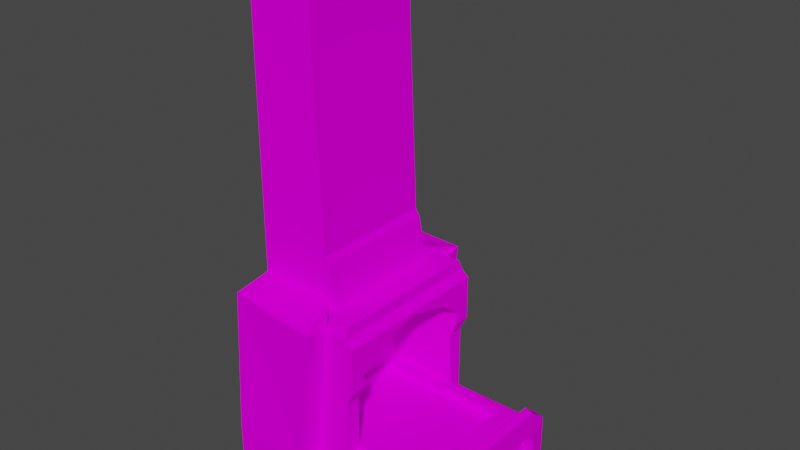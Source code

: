 # Source: forge.blend  (saved by Blender 2.90.8; exported with 4.5.12 LTS)
import bpy
from mathutils import Matrix  # noqa: F401  (used for matrix-valued properties, if any)

bpy.ops.wm.read_factory_settings(use_empty=True)
scene = bpy.context.scene
scene.name = 'Scene'

# ---- collections
col_collection = bpy.data.collections.new('Collection'); scene.collection.children.link(col_collection)

# ---- images (referenced by path relative to the original .blend; pixels are not part of the script)
import os
ASSET_DIR = os.environ.get("B2B_ASSET_DIR", "")  # directory of the original .blend (textures are referenced by path, not embedded)
HERE = os.path.dirname(os.path.abspath(__file__))  # packed textures are extracted next to this script under _unpacked/

def load_image(name, relpath, width, height, colorspace="sRGB"):
    """Load a texture the original file referenced (path relative to the .blend, or extracted next to this script)."""
    p = next((c for c in (os.path.join(HERE, relpath), os.path.join(ASSET_DIR, relpath)) if relpath and os.path.exists(c)), "")
    if p:
        img = bpy.data.images.load(p, check_existing=True)
        img.name = name
    else:  # same state as the original file: an image datablock whose file is absent (Cycles renders it pink)
        img = bpy.data.images.new(name, width, height)
        img.source = "FILE"
        img.filepath = "//" + (relpath or name)
    img.colorspace_settings.name = colorspace
    return img
img_colourpalette_png = load_image('colourpalette.png', 'colourpalette.png', 1024, 1024, 'sRGB')

# ---- materials (node trees are filled in below, after node groups)
mat_material = bpy.data.materials.new('Material')
mat_material.alpha_threshold = 0.0
mat_material.use_transparent_shadow = False
mat_material.line_color = (0.0, 0.0, 0.0, 1.0)

# ---- material node trees
mat_material.use_nodes = True; mat_material.node_tree.nodes.clear()
_N = mat_material.node_tree.nodes; _L = mat_material.node_tree.links
n0 = _N.new('ShaderNodeOutputMaterial'); n0.name = 'Material Output'; n0.location = (300, 300)
n1 = _N.new('ShaderNodeBsdfPrincipled'); n1.name = 'Principled BSDF'; n1.location = (10, 300)
n1.distribution = 'GGX'
n1.subsurface_method = 'BURLEY'
n1.inputs[2].default_value = 1.0
n1.inputs[3].default_value = 1.45
n1.inputs[13].default_value = 0.0
n1.inputs[27].default_value = (0.0, 0.0, 0.0, 1.0)
n1.inputs[28].default_value = 1.0
n2 = _N.new('ShaderNodeTexImage'); n2.name = 'Image Texture'; n2.location = (-287, 200)
n2.image = img_colourpalette_png
n3 = _N.new('ShaderNodeTexCoord'); n3.name = 'Texture Coordinate'; n3.location = (-489, 209)
_L.new(n1.outputs[0], n0.inputs[0])
_L.new(n2.outputs[0], n1.inputs[0])
_L.new(n3.outputs[2], n2.inputs[0])
n0.is_active_output = True

# ---- world
world_world = bpy.data.worlds.new('World'); scene.world = world_world
world_world.use_nodes = True; world_world.node_tree.nodes.clear()
_N = world_world.node_tree.nodes; _L = world_world.node_tree.links
n0 = _N.new('ShaderNodeOutputWorld'); n0.name = 'World Output'; n0.location = (300, 300)
n1 = _N.new('ShaderNodeBackground'); n1.name = 'Background'; n1.location = (10, 300)
n1.inputs[0].default_value = (0.05088, 0.05088, 0.05088, 1.0)
_L.new(n1.outputs[0], n0.inputs[0])
n0.is_active_output = True
world_world.color = (0.05088, 0.05088, 0.05088)
world_world.use_sun_shadow = False
world_world.sun_shadow_jitter_overblur = 0.0

# ---- meshes
me_cube_001 = bpy.data.meshes.new('Cube.001')
me_cube_001.from_pydata([(-0.5938, -0.7071, -1.0), (-0.5938, -0.5294, 1.063), (-0.5938, 0.7071, -1.0), (-0.5938, 0.5294, 1.063), (1.0, -0.7071, -1.0), (1.0, -0.5736, 0.619), (1.0, 0.7071, -1.0), (1.0, 0.5736, 0.619), (-0.5938, -0.7071, -0.3705), (-0.5938, 0.7071, -0.3705), (1.0, 0.4785, -0.303), (1.0, -0.4785, -0.303), (1.708, 0.7071, -1.0), (1.708, 0.7071, -0.4511), (0.9482, 0.5294, 1.063), (0.9482, -0.5294, 1.063), (1.0, 0.7071, -0.4511), (1.0, -0.7071, -0.4511), (1.0, 0.3824, 0.8095), (1.0, 0.1912, 0.8861), (1.0, -1.105e-09, 0.9452), (1.0, -0.1912, 0.8861), (1.0, -0.3824, 0.8095), (0.3071, -0.3824, 0.8095), (0.3071, -0.5736, 0.619), (0.3071, 0.5736, 0.619), (0.4022, 0.4785, -0.303), (0.4022, -0.4785, -0.303), (0.3071, 0.3824, 0.8095), (0.3071, 0.1912, 0.8861), (0.3071, -1.105e-09, 0.9452), (0.3071, -0.1912, 0.8861), (1.708, -0.7071, -1.0), (1.708, 0.7071, 1.063), (1.708, -0.7071, 1.063), (1.708, -0.7071, -0.4511), (1.708, -0.3824, 0.8095), (1.708, -0.5736, 0.619), (1.708, 0.5736, 0.619), (1.708, 0.4785, -0.303), (1.708, -0.4785, -0.303), (1.708, 0.3824, 0.8095), (1.708, 0.1912, 0.8861), (1.708, -1.105e-09, 0.9452), (1.708, -0.1912, 0.8861), (3.474, 0.2787, -0.7461), (3.474, 0.2787, -1.0), (3.474, -0.2787, -1.0), (3.474, -0.2787, -0.7461), (3.064, 0.4785, -0.303), (3.064, -0.4785, -0.303), (0.3071, 0.5736, -0.303), (0.3071, -0.5736, -0.303), (1.0, 0.5736, -0.303), (1.0, -0.5736, -0.303), (1.708, 0.5736, -0.303), (1.708, -0.5736, -0.303), (3.474, 0.2701, -0.7293), (3.474, -0.2701, -0.7293), (1.0, 0.4785, -0.423), (1.0, -0.4785, -0.423), (1.708, 0.4785, -0.423), (1.708, -0.4785, -0.423), (0.4022, 0.4785, -0.423), (0.4022, -0.4785, -0.423), (3.064, 0.4785, -0.423), (3.064, -0.4785, -0.423), (3.474, 0.7071, -0.4511), (3.474, 0.7071, -1.0), (3.474, -0.7071, -1.0), (3.474, -0.7071, -0.4511), (3.474, 0.5736, -0.303), (3.474, -0.5736, -0.303), (3.474, 0.7071, -0.4511), (3.474, 0.7071, -1.0), (3.474, -0.7071, -0.4511), (3.474, -0.7071, -1.0), (3.474, 0.5736, -0.303), (3.474, -0.5736, -0.303), (3.474, 0.6016, -0.5971), (3.474, 0.6016, -1.0), (3.474, -0.6016, -0.5971), (3.474, -0.6016, -1.0), (3.474, 0.5267, -0.5139), (3.474, -0.5267, -0.5139), (3.611, 0.7071, -1.0), (3.611, -0.7071, -1.0), (3.611, 0.6016, -0.5971), (3.611, 0.6016, -1.0), (3.611, -0.6016, -0.5971), (3.611, -0.6016, -1.0), (3.611, 0.5267, -0.5139), (3.611, -0.5267, -0.5139), (3.474, 0.7769, -0.4243), (3.474, 0.7819, -1.0), (3.474, -0.7769, -0.4243), (3.474, -0.7819, -1.0), (3.474, 0.604, -0.2346), (3.474, -0.604, -0.2346), (3.659, -0.7611, -0.4304), (3.664, -0.76, -1.0), (3.659, 0.7611, -0.4304), (3.664, 0.76, -1.0), (3.658, 0.5973, -0.2497), (3.658, -0.5973, -0.2497), (3.686, 0.6016, -0.5971), (3.686, 0.6016, -1.0), (3.686, -0.6016, -0.5971), (3.686, -0.6016, -1.0), (3.686, 0.5267, -0.5139), (3.686, -0.5267, -0.5139), (3.474, 0.6016, -0.5971), (3.474, 0.6016, -1.0), (3.474, -0.6016, -1.0), (3.474, -0.6016, -0.5971), (3.474, 0.5267, -0.5139), (3.474, -0.5267, -0.5139), (3.171, 0.2787, -0.7461), (3.171, 0.2787, -1.0), (3.171, -0.2787, -1.0), (3.171, -0.2787, -0.7461), (3.171, 0.2701, -0.7293), (3.171, -0.2701, -0.7293), (1.708, 0.7071, 0.3058), (1.708, -0.7071, 0.3058), (1.708, 0.5736, 0.3021), (1.708, -0.5736, 0.3021), (1.859, 0.7071, 0.9821), (1.859, -0.7071, 0.9821), (1.859, -0.3824, 0.8095), (1.859, -0.5736, 0.619), (1.859, 0.5736, 0.619), (1.859, 0.3824, 0.8095), (1.859, 0.1912, 0.8861), (1.859, 5.19e-10, 0.9452), (1.859, -0.1912, 0.8861), (1.859, 0.7071, 0.4832), (1.859, -0.7071, 0.4832), (1.859, 0.5736, 0.4795), (1.859, -0.5736, 0.4795), (-0.5938, -0.7071, 1.063), (-0.5938, 0.7071, 1.063), (1.252, 0.7071, 1.063), (1.252, -0.7071, 1.063), (-0.5938, -0.5294, 3.818), (-0.5938, 0.5294, 3.818), (0.7374, 0.5294, 3.818), (0.7374, -0.5294, 3.818), (0.9615, 0.3399, 0.8689), (0.9615, 0.1699, 0.9369), (0.9615, -3.496e-10, 0.9895), (0.9615, -0.1699, 0.9369), (0.9615, -0.3399, 0.8689), (0.3456, 0.3399, 0.8689), (0.3456, 0.1699, 0.9369), (0.3456, -3.496e-10, 0.9895), (0.3456, -0.1699, 0.9369), (0.3456, -0.3399, 0.8689), (0.8992, 0.2712, 0.9595), (0.8992, 0.1356, 1.014), (0.8992, -2.789e-10, 1.056), (0.8992, -0.1356, 1.014), (0.8992, -0.2712, 0.9595), (0.4078, 0.2712, 0.9595), (0.4078, 0.1356, 1.014), (0.4078, -2.789e-10, 1.056), (0.4078, -0.1356, 1.014), (0.4078, -0.2712, 0.9595), (0.8992, 0.2712, 1.034), (0.8992, 0.1356, 1.088), (0.8992, 5.882e-11, 1.13), (0.8992, -0.1356, 1.088), (0.8992, -0.2712, 1.034), (0.4078, 0.2712, 1.034), (0.4078, 0.1356, 1.088), (0.4078, 5.882e-11, 1.13), (0.4078, -0.1356, 1.088), (0.4078, -0.2712, 1.034), (-0.5938, -0.5294, 4.852), (-0.5938, 0.5294, 4.852), (0.7374, 0.5294, 4.852), (0.7374, -0.5294, 4.852), (-0.5938, -0.9179, -0.3705), (-0.5938, -0.8562, 1.212), (-0.5938, 0.9179, -0.3705), (-0.5938, 0.9179, -1.0), (1.0, 0.9179, -1.0), (-0.5938, 0.8562, 1.212), (1.252, 0.9044, 1.137), (1.0, 0.9179, -0.4511), (1.0, -0.9179, -0.4511), (1.0, -0.9179, -1.0), (-0.5938, -0.9179, -1.0), (1.252, -0.9044, 1.137), (-0.5938, 0.5294, 1.274), (0.9482, 0.5294, 1.274), (0.9482, -0.5294, 1.274), (-0.5938, -0.5294, 1.274), (0.8971, 0.5294, 1.73), (0.8971, -0.5294, 1.73), (-0.5938, -0.5294, 1.73), (-0.5938, 0.5294, 1.73), (1.185, 0.5294, 1.07), (1.185, -0.5294, 1.07), (0.9818, -0.5294, 1.657), (0.9818, 0.5294, 1.657), (1.255, 0.6719, 1.179), (1.255, -0.6719, 1.179), (1.688, 0.6719, 1.179), (1.688, -0.6719, 1.179), (0.9658, 0.503, 1.179), (0.9658, -0.503, 1.179), (1.0, 0.8209, -0.7292), (1.0, 0.8209, -1.0), (1.0, -0.8209, -0.7292), (1.0, -0.8209, -1.0), (1.708, 0.8209, -0.7292), (1.708, 0.8209, -1.0), (1.708, -0.8209, -0.7292), (1.708, -0.8209, -1.0)], [], [(8, 140, 141, 9), (16, 6, 186, 189), (22, 5, 24, 23), (9, 141, 187, 184), (2, 6, 4, 0), (199, 198, 146, 147), (143, 15, 196, 193), (8, 0, 192, 182), (0, 8, 9, 2), (18, 7, 38, 41), (16, 142, 33, 123, 13), (5, 22, 36, 37), (4, 32, 219, 215), (51, 25, 28, 29, 30, 31, 23, 24, 52), (29, 28, 153, 154), (53, 7, 25, 51), (7, 18, 28, 25), (20, 21, 151, 150), (5, 54, 52, 24), (28, 18, 148, 153), (39, 10, 59, 61), (23, 31, 156, 157), (124, 126, 139, 137), (125, 55, 13, 123), (43, 42, 133, 134), (4, 6, 12, 32), (7, 53, 55, 125, 38), (143, 17, 35, 124, 34), (19, 18, 41, 42), (142, 14, 210, 206), (54, 5, 37, 126, 56), (20, 19, 42, 43), (35, 17, 214, 218), (50, 49, 65, 66), (21, 20, 43, 44), (22, 21, 44, 36), (35, 32, 69, 70), (13, 55, 71, 67), (56, 35, 70, 72), (12, 13, 67, 68), (40, 50, 66, 62), (27, 26, 51, 52), (26, 10, 53, 51), (11, 27, 52, 54), (10, 39, 55, 53), (40, 11, 54, 56), (49, 50, 72, 71), (39, 49, 71, 55), (50, 40, 56, 72), (60, 59, 63, 64), (59, 60, 62, 61), (61, 62, 66, 65), (10, 26, 63, 59), (49, 39, 61, 65), (11, 40, 62, 60), (27, 11, 60, 64), (26, 27, 64, 63), (68, 67, 73, 74), (112, 68, 74, 80), (111, 112, 80, 79), (71, 72, 78, 77), (116, 115, 83, 84), (85, 74, 94, 102), (76, 82, 90, 86), (79, 80, 88, 87), (83, 79, 87, 91), (91, 87, 105, 109), (115, 111, 79, 83), (67, 71, 77, 73), (69, 113, 82, 76), (114, 116, 84, 81), (72, 70, 75, 78), (113, 114, 81, 82), (70, 69, 76, 75), (77, 78, 98, 97), (92, 91, 109, 110), (75, 76, 96, 95), (90, 89, 107, 108), (76, 86, 100, 96), (81, 84, 92, 89), (82, 81, 89, 90), (74, 73, 93, 94), (87, 88, 106, 105), (84, 83, 91, 92), (86, 90, 108, 100), (80, 74, 85, 88), (97, 98, 104, 103), (95, 96, 100, 99), (105, 106, 102, 101), (108, 107, 99, 100), (110, 109, 103, 104), (109, 105, 101, 103), (107, 110, 104, 99), (93, 97, 103, 101), (94, 93, 101, 102), (98, 95, 99, 104), (73, 77, 97, 93), (89, 92, 110, 107), (78, 75, 95, 98), (88, 85, 102, 106), (45, 46, 112, 111), (47, 48, 114, 113), (58, 57, 115, 116), (57, 45, 111, 115), (48, 58, 116, 114), (117, 121, 122, 120, 119, 118), (45, 57, 121, 117), (48, 47, 119, 120), (46, 45, 117, 118), (58, 48, 120, 122), (57, 58, 122, 121), (56, 126, 124, 35), (126, 37, 130, 139), (130, 129, 135, 134, 133, 132, 131, 127, 128), (139, 130, 128, 137), (131, 138, 136, 127), (33, 34, 128, 127), (44, 43, 134, 135), (125, 123, 136, 138), (36, 44, 135, 129), (123, 33, 127, 136), (37, 36, 129, 130), (34, 124, 137, 128), (41, 38, 131, 132), (38, 125, 138, 131), (42, 41, 132, 133), (1, 3, 141, 140), (14, 142, 188, 195), (143, 34, 209, 207), (6, 2, 185, 186), (144, 147, 181, 178), (201, 200, 144, 145), (200, 199, 147, 144), (198, 201, 145, 146), (157, 156, 166, 167), (148, 149, 159, 158), (151, 152, 162, 161), (156, 155, 165, 166), (21, 22, 152, 151), (30, 29, 154, 155), (18, 19, 149, 148), (22, 23, 157, 152), (31, 30, 155, 156), (19, 20, 150, 149), (167, 166, 176, 177), (158, 159, 169, 168), (161, 162, 172, 171), (166, 165, 175, 176), (154, 153, 163, 164), (153, 148, 158, 163), (149, 150, 160, 159), (152, 157, 167, 162), (155, 154, 164, 165), (150, 151, 161, 160), (170, 171, 176, 175), (171, 172, 177, 176), (168, 169, 174, 173), (169, 170, 175, 174), (164, 163, 173, 174), (163, 158, 168, 173), (159, 160, 170, 169), (162, 167, 177, 172), (165, 164, 174, 175), (160, 161, 171, 170), (180, 179, 178, 181), (146, 145, 179, 180), (147, 146, 180, 181), (145, 144, 178, 179), (184, 187, 188, 189), (190, 193, 183, 182), (191, 190, 182, 192), (185, 184, 189, 186), (194, 195, 188, 187), (196, 197, 183, 193), (142, 16, 189, 188), (3, 14, 195, 194), (17, 143, 193, 190), (140, 8, 182, 183), (15, 1, 197, 196), (4, 17, 190, 191), (1, 140, 183, 197), (0, 4, 191, 192), (2, 9, 184, 185), (141, 3, 194, 187), (14, 3, 201, 198), (1, 15, 199, 200), (3, 1, 200, 201), (14, 198, 205, 202), (203, 202, 205, 204), (15, 14, 202, 203), (199, 15, 203, 204), (198, 199, 204, 205), (206, 207, 209, 208), (210, 211, 207, 206), (33, 142, 206, 208), (14, 15, 211, 210), (15, 143, 207, 211), (34, 33, 208, 209), (213, 212, 216, 217), (214, 215, 219, 218), (16, 13, 216, 212), (6, 16, 212, 213), (13, 12, 217, 216), (32, 35, 218, 219), (17, 4, 215, 214), (12, 6, 213, 217)])
_uv = me_cube_001.uv_layers.new(name='UVMap')
_uv.uv.foreach_set('vector', [0.9461, 0.4375, 0.9461, 0.4375, 0.9461, 0.4375, 0.9461, 0.4375, 0.9461, 0.4375, 0.9461, 0.4375, 0.9461, 0.4375, 0.9461, 0.4375, 0.9461, 0.4375, 0.9461, 0.4375, 0.9461, 0.4375, 0.9461, 0.4375, 0.9461, 0.4375, 0.9461, 0.4375, 0.9461, 0.4375, 0.9461, 0.4375, 0.9461, 0.4375, 0.9461, 0.4375, 0.9461, 0.4375, 0.9461, 0.4375, 0.9461, 0.4375, 0.9461, 0.4375, 0.9461, 0.4375, 0.9461, 0.4375, 0.9461, 0.4375, 0.9461, 0.4375, 0.9461, 0.4375, 0.9461, 0.4375, 0.9461, 0.4375, 0.9461, 0.4375, 0.9461, 0.4375, 0.9461, 0.4375, 0.9461, 0.4375, 0.9461, 0.4375, 0.9461, 0.4375, 0.9461, 0.4375, 0.9461, 0.4375, 0.9461, 0.4375, 0.9461, 0.4375, 0.9461, 0.4375, 0.9181, 0.4375, 0.9181, 0.4375, 0.9181, 0.4375, 0.9181, 0.4375, 0.9181, 0.4375, 0.9461, 0.4375, 0.9461, 0.4375, 0.9461, 0.4375, 0.9461, 0.4375, 0.9461, 0.4375, 0.9461, 0.4375, 0.9461, 0.4375, 0.9461, 0.4375, 0.9461, 0.4375, 0.9461, 0.4375, 0.9461, 0.4375, 0.9461, 0.4375, 0.9461, 0.4375, 0.9461, 0.4375, 0.9461, 0.4375, 0.9461, 0.4375, 0.9461, 0.4375, 0.9461, 0.4375, 0.9461, 0.4375, 0.9461, 0.4375, 0.9461, 0.4375, 0.9461, 0.4375, 0.9461, 0.4375, 0.9461, 0.4375, 0.9461, 0.4375, 0.9461, 0.4375, 0.9461, 0.4375, 0.9461, 0.4375, 0.9461, 0.4375, 0.9461, 0.4375, 0.9461, 0.4375, 0.9461, 0.4375, 0.9461, 0.4375, 0.9461, 0.4375, 0.9461, 0.4375, 0.9461, 0.4375, 0.9461, 0.4375, 0.9461, 0.4375, 0.9461, 0.4375, 0.9461, 0.4375, 0.9461, 0.4375, 0.9461, 0.4375, 0.9461, 0.4375, 0.9461, 0.4375, 0.9461, 0.4375, 0.9461, 0.4375, 0.9461, 0.4375, 0.9461, 0.4375, 0.9461, 0.4375, 0.9073, 0.4375, 0.9073, 0.4375, 0.9073, 0.4375, 0.9073, 0.4375, 0.9181, 0.4375, 0.9181, 0.4375, 0.9181, 0.4375, 0.9181, 0.4375, 0.9138, 0.4375, 0.9138, 0.4375, 0.9138, 0.4375, 0.9138, 0.4375, 0.9461, 0.4375, 0.9461, 0.4375, 0.9461, 0.4375, 0.9461, 0.4375, 0.9461, 0.4375, 0.9461, 0.4375, 0.9461, 0.4375, 0.9461, 0.4375, 0.9461, 0.4375, 0.9181, 0.4375, 0.9181, 0.4375, 0.9181, 0.4375, 0.9181, 0.4375, 0.9181, 0.4375, 0.9461, 0.4375, 0.9461, 0.4375, 0.9461, 0.4375, 0.9461, 0.4375, 0.9461, 0.4375, 0.9461, 0.4375, 0.9461, 0.4375, 0.9461, 0.4375, 0.9461, 0.4375, 0.9461, 0.4375, 0.9461, 0.4375, 0.9461, 0.4375, 0.9461, 0.4375, 0.9461, 0.4375, 0.9461, 0.4375, 0.9461, 0.4375, 0.9461, 0.4375, 0.9159, 0.4375, 0.9159, 0.4375, 0.9159, 0.4375, 0.9159, 0.4375, 0.9461, 0.4375, 0.9461, 0.4375, 0.9461, 0.4375, 0.9461, 0.4375, 0.9461, 0.4375, 0.9461, 0.4375, 0.9461, 0.4375, 0.9461, 0.4375, 0.9461, 0.4375, 0.9461, 0.4375, 0.9461, 0.4375, 0.9461, 0.4375, 0.9461, 0.4375, 0.9461, 0.4375, 0.9461, 0.4375, 0.9461, 0.4375, 0.9461, 0.4375, 0.9461, 0.4375, 0.9461, 0.4375, 0.9461, 0.4375, 0.9461, 0.4375, 0.9461, 0.4375, 0.9461, 0.4375, 0.9461, 0.4375, 0.9461, 0.4375, 0.9461, 0.4375, 0.9461, 0.4375, 0.9461, 0.4375, 0.9461, 0.4375, 0.9461, 0.4375, 0.9461, 0.4375, 0.9461, 0.4375, 0.9461, 0.4375, 0.9461, 0.4375, 0.9461, 0.4375, 0.9461, 0.4375, 0.9461, 0.4375, 0.9461, 0.4375, 0.9461, 0.4375, 0.9461, 0.4375, 0.9461, 0.4375, 0.9461, 0.4375, 0.9461, 0.4375, 0.9461, 0.4375, 0.9461, 0.4375, 0.9461, 0.4375, 0.9461, 0.4375, 0.9461, 0.4375, 0.9461, 0.4375, 0.9461, 0.4375, 0.9461, 0.4375, 0.9461, 0.4375, 0.9461, 0.4375, 0.9461, 0.4375, 0.9461, 0.4375, 0.9461, 0.4375, 0.9461, 0.4375, 0.9461, 0.4375, 0.9461, 0.4375, 0.9461, 0.4375, 0.9461, 0.4375, 0.9461, 0.4375, 0.9461, 0.4375, 0.9461, 0.4375, 0.9741, 0.4375, 0.9741, 0.4375, 0.9741, 0.4375, 0.9741, 0.4375, 0.9741, 0.4375, 0.9741, 0.4375, 0.9741, 0.4375, 0.9741, 0.4375, 0.9741, 0.4375, 0.9741, 0.4375, 0.9741, 0.4375, 0.9741, 0.4375, 0.9461, 0.4375, 0.9461, 0.4375, 0.9461, 0.4375, 0.9461, 0.4375, 0.9461, 0.4375, 0.9461, 0.4375, 0.9461, 0.4375, 0.9461, 0.4375, 0.9461, 0.4375, 0.9461, 0.4375, 0.9461, 0.4375, 0.9461, 0.4375, 0.9461, 0.4375, 0.9461, 0.4375, 0.9461, 0.4375, 0.9461, 0.4375, 0.9461, 0.4375, 0.9461, 0.4375, 0.9461, 0.4375, 0.9461, 0.4375, 0.9461, 0.4375, 0.9461, 0.4375, 0.9461, 0.4375, 0.9461, 0.4375, 0.9461, 0.4375, 0.9461, 0.4375, 0.9461, 0.4375, 0.9461, 0.4375, nan, nan, nan, nan, nan, nan, nan, nan, 0.9461, 0.4375, 0.9461, 0.4375, 0.9461, 0.4375, 0.9461, 0.4375, 0.9461, 0.4375, 0.9461, 0.4375, 0.9461, 0.4375, 0.9461, 0.4375, 0.9461, 0.4375, 0.9461, 0.4375, 0.9461, 0.4375, 0.9461, 0.4375, 0.9461, 0.4375, 0.9461, 0.4375, 0.9461, 0.4375, 0.9461, 0.4375, 0.9461, 0.4375, 0.9461, 0.4375, 0.9461, 0.4375, 0.9461, 0.4375, 0.9461, 0.4375, 0.9461, 0.4375, 0.9461, 0.4375, 0.9461, 0.4375, 0.9461, 0.4375, 0.9461, 0.4375, 0.9461, 0.4375, 0.9461, 0.4375, 0.9461, 0.4375, 0.9461, 0.4375, 0.9461, 0.4375, 0.9461, 0.4375, 0.9461, 0.4375, 0.9461, 0.4375, 0.9461, 0.4375, 0.9461, 0.4375, 0.9461, 0.4375, 0.9461, 0.4375, 0.9461, 0.4375, 0.9461, 0.4375, 0.9461, 0.4375, 0.9461, 0.4375, 0.9461, 0.4375, 0.9461, 0.4375, 0.9461, 0.4375, 0.9461, 0.4375, 0.9461, 0.4375, 0.9461, 0.4375, nan, nan, nan, nan, nan, nan, nan, nan, 0.9461, 0.4375, 0.9461, 0.4375, 0.9461, 0.4375, 0.9461, 0.4375, 0.9052, 0.4375, 0.9052, 0.4375, 0.9052, 0.4375, 0.9052, 0.4375, 0.9461, 0.4375, 0.9461, 0.4375, 0.9461, 0.4375, 0.9461, 0.4375, 0.9052, 0.4375, 0.9052, 0.4375, 0.9052, 0.4375, 0.9052, 0.4375, 0.9461, 0.4375, 0.9461, 0.4375, 0.9461, 0.4375, 0.9461, 0.4375, 0.9461, 0.4375, 0.9461, 0.4375, 0.9461, 0.4375, 0.9461, 0.4375, 0.9461, 0.4375, 0.9461, 0.4375, 0.9461, 0.4375, 0.9461, 0.4375, 0.9461, 0.4375, 0.9461, 0.4375, 0.9461, 0.4375, 0.9461, 0.4375, 0.9052, 0.4375, 0.9052, 0.4375, 0.9052, 0.4375, 0.9052, 0.4375, 0.9461, 0.4375, 0.9461, 0.4375, 0.9461, 0.4375, 0.9461, 0.4375, 0.9461, 0.4375, 0.9461, 0.4375, 0.9461, 0.4375, 0.9461, 0.4375, 0.9461, 0.4375, 0.9461, 0.4375, 0.9461, 0.4375, 0.9461, 0.4375, 0.9461, 0.4375, 0.9461, 0.4375, 0.9461, 0.4375, 0.9461, 0.4375, 0.9052, 0.4375, 0.9052, 0.4375, 0.9052, 0.4375, 0.9052, 0.4375, 0.9052, 0.4375, 0.9052, 0.4375, 0.9052, 0.4375, 0.9052, 0.4375, 0.9052, 0.4375, 0.9052, 0.4375, 0.9052, 0.4375, 0.9052, 0.4375, 0.9052, 0.4375, 0.9052, 0.4375, 0.9052, 0.4375, 0.9052, 0.4375, 0.9052, 0.4375, 0.9052, 0.4375, 0.9052, 0.4375, 0.9052, 0.4375, 0.9052, 0.4375, 0.9052, 0.4375, 0.9052, 0.4375, 0.9052, 0.4375, 0.9052, 0.4375, 0.9052, 0.4375, 0.9052, 0.4375, 0.9052, 0.4375, 0.9052, 0.4375, 0.9052, 0.4375, 0.9052, 0.4375, 0.9052, 0.4375, 0.9052, 0.4375, 0.9052, 0.4375, 0.9052, 0.4375, 0.9052, 0.4375, 0.9052, 0.4375, 0.9052, 0.4375, 0.9052, 0.4375, 0.9052, 0.4375, 0.9052, 0.4375, 0.9052, 0.4375, 0.9052, 0.4375, 0.9052, 0.4375, 0.9461, 0.4375, 0.9461, 0.4375, 0.9461, 0.4375, 0.9461, 0.4375, 0.9052, 0.4375, 0.9052, 0.4375, 0.9052, 0.4375, 0.9052, 0.4375, 0.9461, 0.4375, 0.9461, 0.4375, 0.9461, 0.4375, 0.9461, 0.4375, 0.9461, 0.4375, 0.9461, 0.4375, 0.9461, 0.4375, 0.9461, 0.4375, 0.9461, 0.4375, 0.9461, 0.4375, 0.9461, 0.4375, 0.9461, 0.4375, 0.9461, 0.4375, 0.9461, 0.4375, 0.9461, 0.4375, 0.9461, 0.4375, 0.9461, 0.4375, 0.9461, 0.4375, 0.9461, 0.4375, 0.9461, 0.4375, 0.9461, 0.4375, 0.9461, 0.4375, 0.9461, 0.4375, 0.9461, 0.4375, 0.9784, 0.5625, 0.9784, 0.5625, 0.9784, 0.5625, 0.9784, 0.5625, 0.9784, 0.5625, 0.9784, 0.5625, 0.9461, 0.4375, 0.9461, 0.4375, 0.9461, 0.4375, 0.9461, 0.4375, 0.9461, 0.4375, 0.9461, 0.4375, 0.9461, 0.4375, 0.9461, 0.4375, 0.9461, 0.4375, 0.9461, 0.4375, 0.9461, 0.4375, 0.9461, 0.4375, 0.9461, 0.4375, 0.9461, 0.4375, 0.9461, 0.4375, 0.9461, 0.4375, 0.9461, 0.4375, 0.9461, 0.4375, 0.9461, 0.4375, 0.9461, 0.4375, 0.9181, 0.4375, 0.9181, 0.4375, 0.9181, 0.4375, 0.9181, 0.4375, 0.9138, 0.4375, 0.9138, 0.4375, 0.9138, 0.4375, 0.9138, 0.4375, 0.9073, 0.4375, 0.9073, 0.4375, 0.9073, 0.4375, 0.9073, 0.4375, 0.9073, 0.4375, 0.9073, 0.4375, 0.9073, 0.4375, 0.9073, 0.4375, 0.9073, 0.4375, 0.9073, 0.4375, 0.9073, 0.4375, 0.9073, 0.4375, 0.9073, 0.4375, 0.9073, 0.4375, 0.9073, 0.4375, 0.9073, 0.4375, 0.9073, 0.4375, 0.9073, 0.4375, 0.9073, 0.4375, 0.9073, 0.4375, 0.9073, 0.4375, 0.9138, 0.4375, 0.9138, 0.4375, 0.9138, 0.4375, 0.9138, 0.4375, 0.9073, 0.4375, 0.9073, 0.4375, 0.9073, 0.4375, 0.9073, 0.4375, 0.9138, 0.4375, 0.9138, 0.4375, 0.9138, 0.4375, 0.9138, 0.4375, 0.9073, 0.4375, 0.9073, 0.4375, 0.9073, 0.4375, 0.9073, 0.4375, 0.9138, 0.4375, 0.9138, 0.4375, 0.9138, 0.4375, 0.9138, 0.4375, 0.9073, 0.4375, 0.9073, 0.4375, 0.9073, 0.4375, 0.9073, 0.4375, 0.9138, 0.4375, 0.9138, 0.4375, 0.9138, 0.4375, 0.9138, 0.4375, 0.9138, 0.4375, 0.9138, 0.4375, 0.9138, 0.4375, 0.9138, 0.4375, 0.9138, 0.4375, 0.9138, 0.4375, 0.9138, 0.4375, 0.9138, 0.4375, 0.9461, 0.4375, 0.9461, 0.4375, 0.9461, 0.4375, 0.9461, 0.4375, 0.9461, 0.4375, 0.9461, 0.4375, 0.9461, 0.4375, 0.9461, 0.4375, 0.9181, 0.4375, 0.9181, 0.4375, 0.9181, 0.4375, 0.9181, 0.4375, 0.9461, 0.4375, 0.9461, 0.4375, 0.9461, 0.4375, 0.9461, 0.4375, 0.9461, 0.4375, 0.9461, 0.4375, 0.9461, 0.4375, 0.9461, 0.4375, 0.9461, 0.4375, 0.9461, 0.4375, 0.9461, 0.4375, 0.9461, 0.4375, 0.9461, 0.4375, 0.9461, 0.4375, 0.9461, 0.4375, 0.9461, 0.4375, 0.9461, 0.4375, 0.9461, 0.4375, 0.9461, 0.4375, 0.9461, 0.4375, 0.9461, 0.4375, 0.9461, 0.4375, 0.9461, 0.4375, 0.9461, 0.4375, 0.9461, 0.4375, 0.9461, 0.4375, 0.9461, 0.4375, 0.9461, 0.4375, 0.9461, 0.4375, 0.9461, 0.4375, 0.9461, 0.4375, 0.9461, 0.4375, 0.9461, 0.4375, 0.9461, 0.4375, 0.9461, 0.4375, 0.9461, 0.4375, 0.9461, 0.4375, 0.9461, 0.4375, 0.9461, 0.4375, 0.9461, 0.4375, 0.9461, 0.4375, 0.9461, 0.4375, 0.9461, 0.4375, 0.9461, 0.4375, 0.9461, 0.4375, 0.9461, 0.4375, 0.9461, 0.4375, 0.9461, 0.4375, 0.9461, 0.4375, 0.9461, 0.4375, 0.9461, 0.4375, 0.9461, 0.4375, 0.9461, 0.4375, 0.9461, 0.4375, 0.9461, 0.4375, 0.9461, 0.4375, 0.9461, 0.4375, 0.9461, 0.4375, 0.9461, 0.4375, 0.9461, 0.4375, 0.9461, 0.4375, 0.9461, 0.4375, 0.9461, 0.4375, 0.9461, 0.4375, 0.9461, 0.4375, 0.9461, 0.4375, 0.9461, 0.4375, 0.9461, 0.4375, 0.9461, 0.4375, 0.9461, 0.4375, 0.9461, 0.4375, 0.9461, 0.4375, 0.9461, 0.4375, 0.9461, 0.4375, 0.9461, 0.4375, 0.9461, 0.4375, 0.9461, 0.4375, 0.9461, 0.4375, 0.9461, 0.4375, 0.9461, 0.4375, 0.9461, 0.4375, 0.9461, 0.4375, 0.9461, 0.4375, 0.9461, 0.4375, 0.9461, 0.4375, 0.9461, 0.4375, 0.9461, 0.4375, 0.9461, 0.4375, 0.9461, 0.4375, 0.9461, 0.4375, 0.9461, 0.4375, 0.9461, 0.4375, 0.9461, 0.4375, 0.9461, 0.4375, 0.9461, 0.4375, 0.9461, 0.4375, 0.9461, 0.4375, 0.9461, 0.4375, 0.9461, 0.4375, 0.9461, 0.4375, 0.9784, 0.5625, 0.9784, 0.5625, 0.9784, 0.5625, 0.9784, 0.5625, 0.9784, 0.5625, 0.9784, 0.5625, 0.9784, 0.5625, 0.9784, 0.5625, 0.9784, 0.5625, 0.9784, 0.5625, 0.9784, 0.5625, 0.9784, 0.5625, 0.9784, 0.5625, 0.9784, 0.5625, 0.9784, 0.5625, 0.9784, 0.5625, 0.9461, 0.4375, 0.9461, 0.4375, 0.9461, 0.4375, 0.9461, 0.4375, 0.9461, 0.4375, 0.9461, 0.4375, 0.9461, 0.4375, 0.9461, 0.4375, 0.9461, 0.4375, 0.9461, 0.4375, 0.9461, 0.4375, 0.9461, 0.4375, 0.9461, 0.4375, 0.9461, 0.4375, 0.9461, 0.4375, 0.9461, 0.4375, 0.9461, 0.4375, 0.9461, 0.4375, 0.9461, 0.4375, 0.9461, 0.4375, 0.9461, 0.4375, 0.9461, 0.4375, 0.9461, 0.4375, 0.9461, 0.4375, 0.9461, 0.4375, 0.9461, 0.4375, 0.9461, 0.4375, 0.9461, 0.4375, 0.9461, 0.4375, 0.9461, 0.4375, 0.9461, 0.4375, 0.9461, 0.4375, 0.9461, 0.4375, 0.9461, 0.4375, 0.9461, 0.4375, 0.9461, 0.4375, 0.9461, 0.4375, 0.9461, 0.4375, 0.9461, 0.4375, 0.9461, 0.4375, 0.9461, 0.4375, 0.9461, 0.4375, 0.9461, 0.4375, 0.9461, 0.4375, 0.9461, 0.4375, 0.9461, 0.4375, 0.9461, 0.4375, 0.9461, 0.4375, 0.9461, 0.4375, 0.9461, 0.4375, 0.9461, 0.4375, 0.9461, 0.4375, 0.9461, 0.4375, 0.9461, 0.4375, 0.9461, 0.4375, 0.9461, 0.4375, 0.9461, 0.4375, 0.9461, 0.4375, 0.9461, 0.4375, 0.9461, 0.4375, 0.9461, 0.4375, 0.9461, 0.4375, 0.9461, 0.4375, 0.9461, 0.4375, 0.9461, 0.4375, 0.9461, 0.4375, 0.9461, 0.4375, 0.9461, 0.4375, 0.9461, 0.4375, 0.9461, 0.4375, 0.9461, 0.4375, 0.9461, 0.4375, 0.9461, 0.4375, 0.9461, 0.4375, 0.9461, 0.4375, 0.9461, 0.4375, 0.9461, 0.4375, 0.9461, 0.4375, 0.9461, 0.4375, 0.9461, 0.4375, 0.9461, 0.4375, 0.9461, 0.4375, 0.9461, 0.4375, 0.9461, 0.4375, 0.9461, 0.4375, 0.9461, 0.4375, 0.9461, 0.4375, 0.9461, 0.4375, 0.9461, 0.4375, 0.9461, 0.4375, 0.9461, 0.4375, 0.9461, 0.4375, 0.9461, 0.4375, 0.9461, 0.4375, 0.9461, 0.4375, 0.9461, 0.4375, 0.9461, 0.4375, 0.9461, 0.4375, 0.9461, 0.4375, 0.9461, 0.4375, 0.9461, 0.4375, 0.9461, 0.4375, 0.9461, 0.4375, 0.9461, 0.4375, 0.9461, 0.4375, 0.9461, 0.4375, 0.9461, 0.4375, 0.9461, 0.4375, 0.9461, 0.4375, 0.9461, 0.4375, 0.9461, 0.4375, 0.9461, 0.4375, 0.9461, 0.4375, 0.9461, 0.4375, 0.9461, 0.4375, 0.9461, 0.4375, 0.9461, 0.4375, 0.9461, 0.4375, 0.9461, 0.4375, 0.9461, 0.4375, 0.9461, 0.4375, 0.9461, 0.4375, 0.9461, 0.4375, 0.9461, 0.4375, 0.9461, 0.4375, 0.9461, 0.4375, 0.9461, 0.4375, 0.9461, 0.4375, 0.9461, 0.4375, 0.9461, 0.4375, 0.9461, 0.4375, 0.9461, 0.4375, 0.9461, 0.4375, 0.9461, 0.4375, 0.9461, 0.4375, 0.9461, 0.4375, 0.9181, 0.4375, 0.9181, 0.4375, 0.9181, 0.4375, 0.9181, 0.4375, 0.9461, 0.4375, 0.9461, 0.4375, 0.9461, 0.4375, 0.9461, 0.4375, 0.9181, 0.4375, 0.9181, 0.4375, 0.9181, 0.4375, 0.9181, 0.4375, 0.9461, 0.4375, 0.9461, 0.4375, 0.9461, 0.4375, 0.9461, 0.4375, 0.9461, 0.4375, 0.9461, 0.4375, 0.9461, 0.4375, 0.9461, 0.4375, 0.9181, 0.4375, 0.9181, 0.4375, 0.9181, 0.4375, 0.9181, 0.4375, 0.9159, 0.4375, 0.9159, 0.4375, 0.9159, 0.4375, 0.9159, 0.4375, 0.9159, 0.4375, 0.9159, 0.4375, 0.9159, 0.4375, 0.9159, 0.4375, 0.9159, 0.4375, 0.9159, 0.4375, 0.9159, 0.4375, 0.9159, 0.4375, 0.9461, 0.4375, 0.9461, 0.4375, 0.9461, 0.4375, 0.9461, 0.4375, 0.9159, 0.4375, 0.9159, 0.4375, 0.9159, 0.4375, 0.9159, 0.4375, 0.9159, 0.4375, 0.9159, 0.4375, 0.9159, 0.4375, 0.9159, 0.4375, 0.9461, 0.4375, 0.9461, 0.4375, 0.9461, 0.4375, 0.9461, 0.4375, 0.9461, 0.4375, 0.9461, 0.4375, 0.9461, 0.4375, 0.9461, 0.4375])
me_cube_001.materials.append(mat_material)
me_cube_001.use_remesh_fix_poles = True
me_cube_001.use_remesh_preserve_attributes = False
me_cube_001.use_mirror_vertex_groups = False
me_cube_001.update()

# ---- objects
ob_cube = bpy.data.objects.new('Cube', me_cube_001)

# ---- transforms, parenting, visibility, modifiers, constraints
ob_cube.location = (-1.731, 0.0, 2.921)
ob_cube.scale = (1.339, 3.16, 2.39)
ob_cube.lineart.crease_threshold = 0.0

# ---- collection membership
col_collection.objects.link(ob_cube)

# ---- scene / render settings (as saved in the file)
scene.frame_start = 1; scene.frame_end = 250; scene.frame_set(1)
scene.render.engine = 'BLENDER_EEVEE_NEXT'
scene.cycles.use_denoising = False
scene.cycles.samples = 128
scene.cycles.sampling_pattern = 'TABULATED_SOBOL'
scene.cycles.use_adaptive_sampling = False
scene.cycles.use_light_tree = False
scene.view_settings.view_transform = 'Filmic'
bpy.context.view_layer.update()

# ---- added for rendering (the .blend has no active camera and no usable light): camera, sun
cam_auto = bpy.data.cameras.new('AutoCamera')
cam_auto.lens = 50.0
cam_auto.sensor_width = 36.0
cam_auto.clip_end = 1000.0
ob_auto_camera = bpy.data.objects.new('AutoCamera', cam_auto)
scene.collection.objects.link(ob_auto_camera)
ob_auto_camera.location = (15.3192, -17.9771, 19.51)
ob_auto_camera.rotation_euler = (1.09748, -7.21219e-08, 0.694738)
scene.camera = ob_auto_camera
light_auto_sun = bpy.data.lights.new('AutoSun', 'SUN')
light_auto_sun.energy = 3.0
light_auto_sun.angle = 0.0523599
ob_auto_sun = bpy.data.objects.new('AutoSun', light_auto_sun)
scene.collection.objects.link(ob_auto_sun)
ob_auto_sun.rotation_euler = (0.872665, 0.174533, 0.523599)
bpy.context.view_layer.update()
